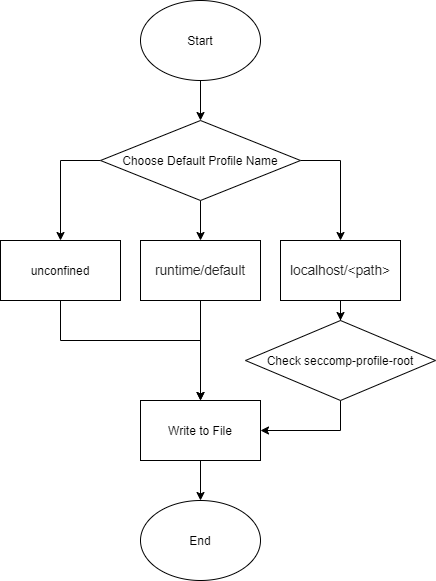

The diagram above was exported from draw.io. Its source (the exported page's mxGraphModel, read from the mxfile embedded in the PNG):
<mxGraphModel dx="1422" dy="737" grid="1" gridSize="10" guides="1" tooltips="1" connect="1" arrows="1" fold="1" page="1" pageScale="1" pageWidth="850" pageHeight="1100" math="0" shadow="0">
  <root>
    <mxCell id="0" />
    <mxCell id="1" parent="0" />
    <mxCell id="3918rqFDqmycl2TlDKLe-17" style="edgeStyle=orthogonalEdgeStyle;rounded=0;orthogonalLoop=1;jettySize=auto;html=1;entryX=0.5;entryY=0;entryDx=0;entryDy=0;" edge="1" parent="1" source="3918rqFDqmycl2TlDKLe-1" target="3918rqFDqmycl2TlDKLe-2">
      <mxGeometry relative="1" as="geometry" />
    </mxCell>
    <mxCell id="3918rqFDqmycl2TlDKLe-1" value="Start" style="ellipse;whiteSpace=wrap;html=1;" vertex="1" parent="1">
      <mxGeometry x="150" y="50" width="120" height="80" as="geometry" />
    </mxCell>
    <mxCell id="3918rqFDqmycl2TlDKLe-7" style="edgeStyle=orthogonalEdgeStyle;rounded=0;orthogonalLoop=1;jettySize=auto;html=1;entryX=0.5;entryY=0;entryDx=0;entryDy=0;" edge="1" parent="1" source="3918rqFDqmycl2TlDKLe-2" target="3918rqFDqmycl2TlDKLe-5">
      <mxGeometry relative="1" as="geometry" />
    </mxCell>
    <mxCell id="3918rqFDqmycl2TlDKLe-8" style="edgeStyle=orthogonalEdgeStyle;rounded=0;orthogonalLoop=1;jettySize=auto;html=1;entryX=0.5;entryY=0;entryDx=0;entryDy=0;" edge="1" parent="1" source="3918rqFDqmycl2TlDKLe-2" target="3918rqFDqmycl2TlDKLe-4">
      <mxGeometry relative="1" as="geometry">
        <Array as="points">
          <mxPoint x="70" y="210" />
        </Array>
      </mxGeometry>
    </mxCell>
    <mxCell id="3918rqFDqmycl2TlDKLe-12" style="edgeStyle=orthogonalEdgeStyle;rounded=0;orthogonalLoop=1;jettySize=auto;html=1;" edge="1" parent="1" source="3918rqFDqmycl2TlDKLe-2" target="3918rqFDqmycl2TlDKLe-6">
      <mxGeometry relative="1" as="geometry">
        <Array as="points">
          <mxPoint x="350" y="210" />
        </Array>
      </mxGeometry>
    </mxCell>
    <mxCell id="3918rqFDqmycl2TlDKLe-2" value="Choose Default Profile Name" style="rhombus;whiteSpace=wrap;html=1;" vertex="1" parent="1">
      <mxGeometry x="110" y="170" width="200" height="80" as="geometry" />
    </mxCell>
    <mxCell id="3918rqFDqmycl2TlDKLe-10" style="edgeStyle=orthogonalEdgeStyle;rounded=0;orthogonalLoop=1;jettySize=auto;html=1;entryX=0.5;entryY=0;entryDx=0;entryDy=0;" edge="1" parent="1" source="3918rqFDqmycl2TlDKLe-3" target="3918rqFDqmycl2TlDKLe-9">
      <mxGeometry relative="1" as="geometry" />
    </mxCell>
    <mxCell id="3918rqFDqmycl2TlDKLe-3" value="Write to File" style="rounded=0;whiteSpace=wrap;html=1;" vertex="1" parent="1">
      <mxGeometry x="150" y="450" width="120" height="60" as="geometry" />
    </mxCell>
    <mxCell id="3918rqFDqmycl2TlDKLe-16" style="edgeStyle=orthogonalEdgeStyle;rounded=0;orthogonalLoop=1;jettySize=auto;html=1;" edge="1" parent="1" source="3918rqFDqmycl2TlDKLe-4" target="3918rqFDqmycl2TlDKLe-3">
      <mxGeometry relative="1" as="geometry">
        <Array as="points">
          <mxPoint x="70" y="390" />
          <mxPoint x="210" y="390" />
        </Array>
      </mxGeometry>
    </mxCell>
    <mxCell id="3918rqFDqmycl2TlDKLe-4" value="unconfined" style="rounded=0;whiteSpace=wrap;html=1;" vertex="1" parent="1">
      <mxGeometry x="10" y="290" width="120" height="60" as="geometry" />
    </mxCell>
    <mxCell id="3918rqFDqmycl2TlDKLe-15" style="edgeStyle=orthogonalEdgeStyle;rounded=0;orthogonalLoop=1;jettySize=auto;html=1;entryX=0.5;entryY=0;entryDx=0;entryDy=0;" edge="1" parent="1" source="3918rqFDqmycl2TlDKLe-5" target="3918rqFDqmycl2TlDKLe-3">
      <mxGeometry relative="1" as="geometry" />
    </mxCell>
    <mxCell id="3918rqFDqmycl2TlDKLe-5" value="&lt;span style=&quot;color: rgb(34 , 34 , 34) ; font-size: 13.6px ; text-align: left ; background-color: rgb(255 , 255 , 255)&quot;&gt;runtime/default&lt;/span&gt;" style="rounded=0;whiteSpace=wrap;html=1;" vertex="1" parent="1">
      <mxGeometry x="150" y="290" width="120" height="60" as="geometry" />
    </mxCell>
    <mxCell id="3918rqFDqmycl2TlDKLe-13" style="edgeStyle=orthogonalEdgeStyle;rounded=0;orthogonalLoop=1;jettySize=auto;html=1;entryX=0.5;entryY=0;entryDx=0;entryDy=0;" edge="1" parent="1" source="3918rqFDqmycl2TlDKLe-6" target="3918rqFDqmycl2TlDKLe-11">
      <mxGeometry relative="1" as="geometry" />
    </mxCell>
    <mxCell id="3918rqFDqmycl2TlDKLe-6" value="&lt;span style=&quot;color: rgb(34 , 34 , 34) ; font-size: 13.6px ; text-align: left ; background-color: rgb(255 , 255 , 255)&quot;&gt;localhost/&amp;lt;path&amp;gt;&lt;/span&gt;" style="rounded=0;whiteSpace=wrap;html=1;" vertex="1" parent="1">
      <mxGeometry x="290" y="290" width="120" height="60" as="geometry" />
    </mxCell>
    <mxCell id="3918rqFDqmycl2TlDKLe-9" value="End" style="ellipse;whiteSpace=wrap;html=1;" vertex="1" parent="1">
      <mxGeometry x="150" y="550" width="120" height="80" as="geometry" />
    </mxCell>
    <mxCell id="3918rqFDqmycl2TlDKLe-14" style="edgeStyle=orthogonalEdgeStyle;rounded=0;orthogonalLoop=1;jettySize=auto;html=1;entryX=1;entryY=0.5;entryDx=0;entryDy=0;" edge="1" parent="1" source="3918rqFDqmycl2TlDKLe-11" target="3918rqFDqmycl2TlDKLe-3">
      <mxGeometry relative="1" as="geometry" />
    </mxCell>
    <mxCell id="3918rqFDqmycl2TlDKLe-11" value="Check seccomp-profile-root" style="rhombus;whiteSpace=wrap;html=1;" vertex="1" parent="1">
      <mxGeometry x="255" y="370" width="190" height="80" as="geometry" />
    </mxCell>
  </root>
</mxGraphModel>